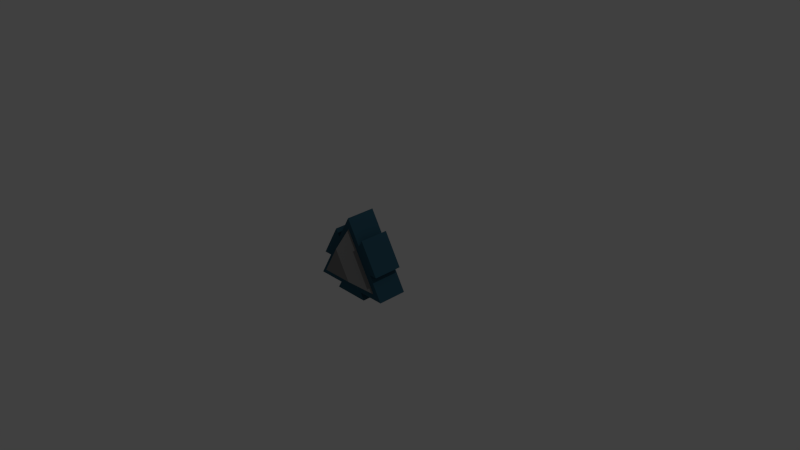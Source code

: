 # Source: socket.blend  (saved by Blender 2.75.0; exported with 4.5.12 LTS)
import bpy
from mathutils import Matrix  # noqa: F401  (used for matrix-valued properties, if any)

bpy.ops.wm.read_factory_settings(use_empty=True)
scene = bpy.context.scene
scene.name = 'Scene'

# ---- collections
col_collection_1 = bpy.data.collections.new('Collection 1'); scene.collection.children.link(col_collection_1)

# ---- materials (node trees are filled in below, after node groups)
mat_material = bpy.data.materials.new('Material')
mat_material.alpha_threshold = 0.0
mat_material.use_transparent_shadow = False
mat_material.diffuse_color = (0.03351, 0.1067, 0.1574, 1.0)
mat_material.roughness = 0.5
mat_material.line_color = (0.0, 0.0, 0.0, 1.0)
mat_material_001 = bpy.data.materials.new('Material.001')
mat_material_001.alpha_threshold = 0.0
mat_material_001.use_transparent_shadow = False
mat_material_001.diffuse_color = (0.2266, 0.2266, 0.2266, 1.0)
mat_material_001.roughness = 0.5

# ---- material node trees

# ---- world
world_world = bpy.data.worlds.new('World'); scene.world = world_world
world_world.color = (0.05088, 0.05088, 0.05088)
world_world.use_sun_shadow = False
world_world.sun_shadow_jitter_overblur = 0.0
world_world.cycles.sampling_method = 'MANUAL'
world_world.cycles.sample_map_resolution = 256

# ---- cameras
cam_camera = bpy.data.cameras.new('Camera')
cam_camera.clip_end = 100.0
cam_camera.lens = 35.0
cam_camera.sensor_width = 32.0
cam_camera.sensor_height = 18.0
cam_camera.ortho_scale = 7.314
cam_camera.dof.focus_distance = 0.0
cam_camera.dof.aperture_fstop = 128.0

# ---- lights
light_lamp = bpy.data.lights.new('Lamp', 'POINT')
light_lamp.transmission_factor = 0.0
light_lamp.cutoff_distance = 30.0
light_lamp.energy = 100.0
light_lamp.shadow_buffer_clip_start = 1.001
light_lamp.shadow_soft_size = 0.1
light_lamp.shadow_maximum_resolution = 0.006
light_lamp.use_absolute_resolution = True
light_lamp.cycles.use_multiple_importance_sampling = False

# ---- meshes
me_socket = bpy.data.meshes.new('socket')
me_socket.from_pydata([(-9.289e-08, -0.4006, 0.5), (-0.433, -0.4006, -0.25), (0.433, -0.4006, -0.25), (-0.5629, -0.4006, -0.325), (-1.06e-07, -0.4006, 0.65), (0.5629, -0.4006, -0.325), (-0.5629, -0.000625, -0.325), (-1.06e-07, -0.0006251, 0.65), (0.5629, -0.0006251, -0.325), (0.1443, -0.4006, -0.25), (-0.1443, -0.4006, -0.25), (0.1876, -0.000625, -0.325), (-0.1876, -0.000625, -0.325), (-0.2887, -0.4006, -1.176e-07), (-0.1443, -0.4006, 0.25), (-0.3753, -0.000625, -9.539e-08), (-0.1876, -0.000625, 0.325), (0.1443, -0.4006, 0.25), (0.2887, -0.4006, 2.226e-08), (0.1876, -0.4006, 0.325), (0.3753, -0.4006, 2.983e-08), (0.1876, -0.0006251, 0.325), (0.3753, -0.0006251, 5.963e-08), (0.1876, -0.4006, -0.325), (-0.1876, -0.4006, -0.325), (0.2439, -0.4006, -0.4225), (-0.2439, -0.4006, -0.4225), (0.2439, -0.000625, -0.4225), (-0.2439, -0.000625, -0.4225), (-0.3753, -0.4006, -1.55e-07), (-0.1876, -0.4006, 0.325), (-0.4879, -0.4006, -1.35e-07), (-0.2439, -0.4006, 0.4225), (-0.4879, -0.000625, -1.052e-07), (-0.2439, -0.000625, 0.4225), (0.2439, -0.4006, 0.4225), (0.4879, -0.4006, 6.947e-08), (0.2439, -0.0006251, 0.4225), (0.4879, -0.0006251, 6.947e-08), (-3.783e-08, -0.6123, 0.3), (0.2165, -0.6123, -0.075), (-0.2165, -0.6123, -0.075)], [], [(18, 2, 5, 20), (41, 40, 39), (20, 5, 8, 22), (12, 11, 27, 28), (20, 22, 38, 36), (21, 19, 35, 37), (4, 19, 21, 7), (24, 26, 25, 23, 9, 10), (0, 17, 19, 4), (25, 26, 28, 27), (14, 0, 4, 30), (31, 32, 34, 33), (30, 4, 7, 16), (35, 36, 38, 37), (16, 15, 33, 34), (10, 1, 3, 24), (22, 21, 37, 38), (13, 14, 30, 32, 31, 29), (24, 3, 6, 12), (5, 23, 11, 8), (2, 9, 23, 5), (3, 29, 15, 6), (1, 13, 29, 3), (11, 23, 25, 27), (24, 12, 28, 26), (15, 29, 31, 33), (20, 36, 35, 19, 17, 18), (30, 16, 34, 32), (1, 41, 39, 0, 14, 13), (2, 40, 41, 1, 10, 9), (0, 39, 40, 2, 18, 17)])
me_socket.polygons.foreach_set('material_index', [0, 1, 0, 0, 0, 0, 0, 0, 0, 0, 0, 0, 0, 0, 0, 0, 0, 0, 0, 0, 0, 0, 0, 0, 0, 0, 0, 0, 1, 1, 1])
me_socket.materials.append(mat_material)
me_socket.materials.append(mat_material_001)
me_socket.use_remesh_preserve_volume = False
me_socket.use_remesh_preserve_attributes = False
me_socket.use_mirror_vertex_groups = False
me_socket.update()

# ---- objects
ob_socket = bpy.data.objects.new('socket', me_socket)
ob_lamp = bpy.data.objects.new('Lamp', light_lamp)
ob_camera = bpy.data.objects.new('Camera', cam_camera)

# ---- transforms, parenting, visibility, modifiers, constraints
ob_socket.location = (0.0, 0.0, 0.0)
ob_socket.lock_rotations_4d = False
ob_socket.empty_display_type = 'ARROWS'
ob_socket.lineart.crease_threshold = 0.0
ob_lamp.location = (4.076, 1.005, 5.904)
ob_lamp.rotation_euler = (0.6503, 0.05522, 1.866)
ob_lamp.lock_rotations_4d = False
ob_lamp.empty_display_type = 'ARROWS'
ob_lamp.color = (0.0, 0.0, 0.0, 0.0)
ob_lamp.lineart.crease_threshold = 0.0
ob_camera.location = (7.481, -6.508, 5.344)
ob_camera.rotation_euler = (1.109, 0.01082, 0.8149)
ob_camera.lock_rotations_4d = False
ob_camera.empty_display_type = 'ARROWS'
ob_camera.color = (0.0, 0.0, 0.0, 0.0)
ob_camera.display_type = 'WIRE'
ob_camera.lineart.crease_threshold = 0.0

# ---- collection membership
col_collection_1.objects.link(ob_socket)
col_collection_1.objects.link(ob_lamp)
col_collection_1.objects.link(ob_camera)

# ---- scene / render settings (as saved in the file)
scene.camera = ob_camera
scene.frame_start = 1; scene.frame_end = 250; scene.frame_set(1)
scene.render.engine = 'BLENDER_EEVEE_NEXT'
scene.render.resolution_percentage = 50
scene.render.dither_intensity = 0.0
scene.cycles.use_denoising = False
scene.cycles.samples = 10
scene.cycles.sampling_pattern = 'TABULATED_SOBOL'
scene.cycles.light_sampling_threshold = 0.0
scene.cycles.use_adaptive_sampling = False
scene.cycles.use_light_tree = False
scene.cycles.blur_glossy = 0.0
scene.cycles.pixel_filter_type = 'GAUSSIAN'
scene.cycles.sample_clamp_indirect = 0.0
scene.view_settings.view_transform = 'Standard'
bpy.context.view_layer.update()
